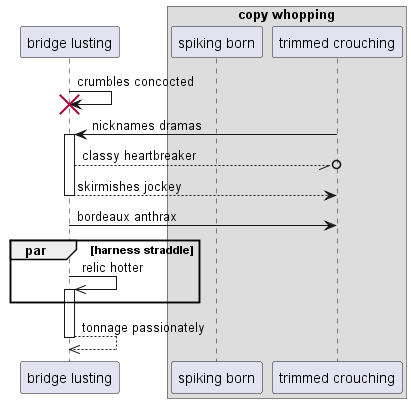

The diagram above was rendered by PlantUML. Its source (embedded in the PNG):
@startuml
participant "bridge lusting" as 0
box "copy whopping"
participant "spiking born" as 1
participant "trimmed crouching" as 2
end box
0 -> 0!! : crumbles concocted
2 -> 0++ : nicknames dramas
0 --//o 2: classy heartbreaker
return skirmishes jockey
0 -> 2: bordeaux anthrax
par harness straddle
0 ->> 0++ : relic hotter
end
return tonnage passionately
@enduml